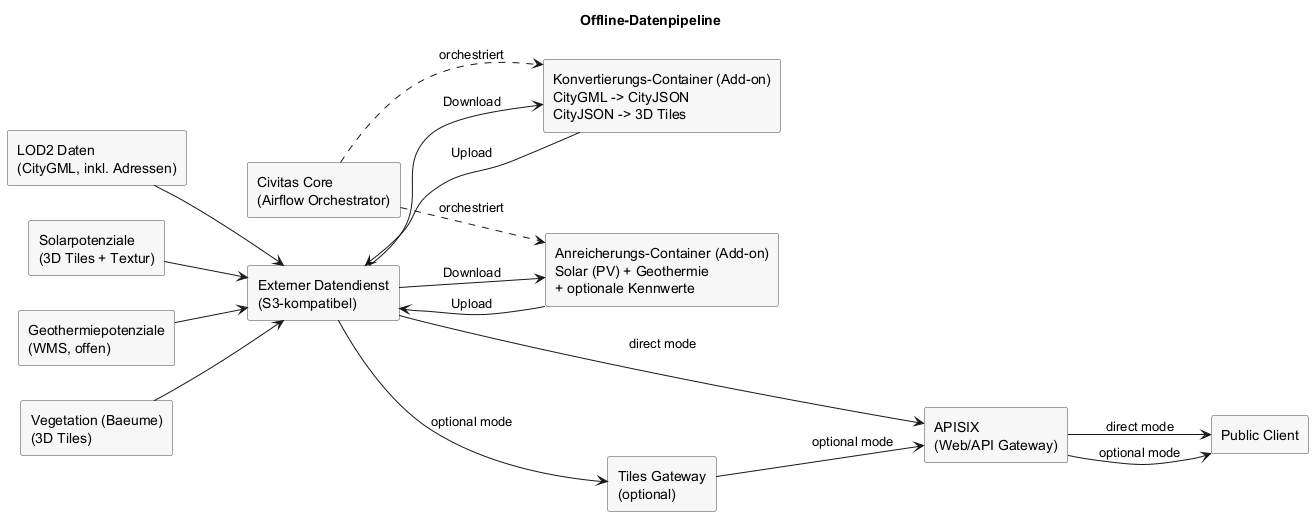

The diagram above was rendered by PlantUML. Its source (embedded in the PNG):
@startuml
left to right direction
skinparam rectangle {
  BackgroundColor #F7F7F7
  BorderColor #444444
}

title Offline-Datenpipeline

rectangle "LOD2 Daten\n(CityGML, inkl. Adressen)" as lod2
rectangle "Solarpotenziale\n(3D Tiles + Textur)" as solar
rectangle "Geothermiepotenziale\n(WMS, offen)" as geo
rectangle "Vegetation (Baeume)\n(3D Tiles)" as trees

rectangle "Externer Datendienst\n(S3-kompatibel)" as s3
rectangle "Civitas Core\n(Airflow Orchestrator)" as airflow
rectangle "Konvertierungs-Container (Add-on)\nCityGML -> CityJSON\nCityJSON -> 3D Tiles" as convert
rectangle "Anreicherungs-Container (Add-on)\nSolar (PV) + Geothermie\n+ optionale Kennwerte" as enrich

rectangle "APISIX\n(Web/API Gateway)" as apisix
rectangle "Tiles Gateway\n(optional)" as gw
rectangle "Public Client" as client

lod2 --> s3
solar --> s3
geo --> s3
trees --> s3

airflow ..> convert : orchestriert
airflow ..> enrich : orchestriert
s3 --> convert : Download
convert --> s3 : Upload
s3 --> enrich : Download
enrich --> s3 : Upload

s3 --> apisix : direct mode
apisix --> client : direct mode
s3 --> gw : optional mode
gw --> apisix : optional mode
apisix --> client : optional mode

@enduml